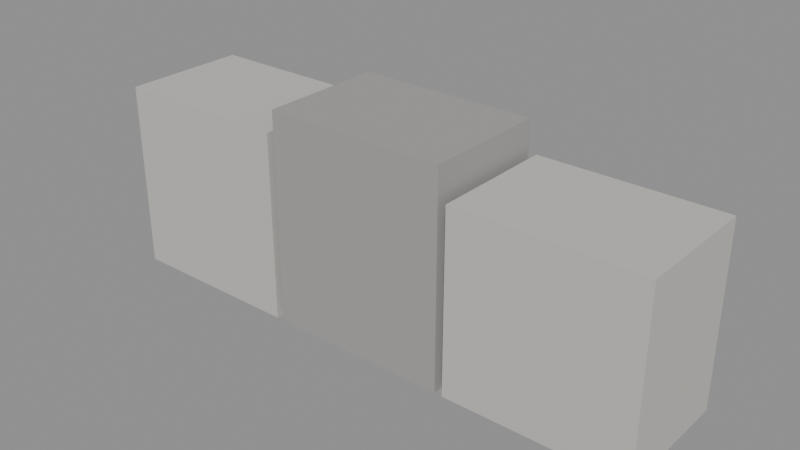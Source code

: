 # Source: CoverWall.blend  (saved by Blender 5.1.29; exported with 4.5.12 LTS)
import bpy
from mathutils import Matrix  # noqa: F401  (used for matrix-valued properties, if any)

bpy.ops.wm.read_factory_settings(use_empty=True)
scene = bpy.context.scene
scene.name = 'Scene'

# ---- materials (node trees are filled in below, after node groups)
mat_stone = bpy.data.materials.new('Stone')
mat_stone.diffuse_color = (0.55, 0.53, 0.5, 1.0)
mat_stonedark = bpy.data.materials.new('StoneDark')
mat_stonedark.diffuse_color = (0.36, 0.35, 0.34, 1.0)

# ---- material node trees
mat_stone.use_nodes = True; mat_stone.node_tree.nodes.clear()
_N = mat_stone.node_tree.nodes; _L = mat_stone.node_tree.links
n0 = _N.new('ShaderNodeBsdfPrincipled'); n0.name = 'Principled BSDF'; n0.location = (-200, 100)
n0.inputs[0].default_value = (0.55, 0.53, 0.5, 1.0)
n0.inputs[2].default_value = 0.85
n1 = _N.new('ShaderNodeOutputMaterial'); n1.name = 'Material Output'; n1.location = (200, 100)
_L.new(n0.outputs[0], n1.inputs[0])
n1.is_active_output = True
mat_stonedark.use_nodes = True; mat_stonedark.node_tree.nodes.clear()
_N = mat_stonedark.node_tree.nodes; _L = mat_stonedark.node_tree.links
n0 = _N.new('ShaderNodeBsdfPrincipled'); n0.name = 'Principled BSDF'; n0.location = (-200, 100)
n0.inputs[0].default_value = (0.36, 0.35, 0.34, 1.0)
n0.inputs[2].default_value = 0.85
n1 = _N.new('ShaderNodeOutputMaterial'); n1.name = 'Material Output'; n1.location = (200, 100)
_L.new(n0.outputs[0], n1.inputs[0])
n1.is_active_output = True

# ---- meshes
me_cube = bpy.data.meshes.new('Cube')
me_cube.from_pydata([(-1.775, -0.4, 0.0), (-1.775, -0.4, 1.2), (-1.775, 0.4, 0.0), (-1.775, 0.4, 1.2), (-0.625, -0.4, 0.0), (-0.625, -0.4, 1.2), (-0.625, 0.4, 0.0), (-0.625, 0.4, 1.2), (-0.575, -0.4, 0.0), (-0.575, -0.4, 1.35), (-0.575, 0.4, 0.0), (-0.575, 0.4, 1.35), (0.575, -0.4, 0.0), (0.575, -0.4, 1.35), (0.575, 0.4, 0.0), (0.575, 0.4, 1.35), (0.625, -0.4, 0.0), (0.625, -0.4, 1.15), (0.625, 0.4, 0.0), (0.625, 0.4, 1.15), (1.775, -0.4, 0.0), (1.775, -0.4, 1.15), (1.775, 0.4, 0.0), (1.775, 0.4, 1.15)], [], [(0, 1, 3, 2), (2, 3, 7, 6), (6, 7, 5, 4), (4, 5, 1, 0), (2, 6, 4, 0), (7, 3, 1, 5), (8, 9, 11, 10), (10, 11, 15, 14), (14, 15, 13, 12), (12, 13, 9, 8), (10, 14, 12, 8), (15, 11, 9, 13), (16, 17, 19, 18), (18, 19, 23, 22), (22, 23, 21, 20), (20, 21, 17, 16), (18, 22, 20, 16), (23, 19, 17, 21)])
me_cube.polygons.foreach_set('material_index', [0, 0, 0, 0, 0, 0, 1, 1, 1, 1, 1, 1, 0, 0, 0, 0, 0, 0])
_uv = me_cube.uv_layers.new(name='UVMap')
_uv.uv.foreach_set('vector', [0.375, 0.0, 0.625, 0.0, 0.625, 0.25, 0.375, 0.25, 0.375, 0.25, 0.625, 0.25, 0.625, 0.5, 0.375, 0.5, 0.375, 0.5, 0.625, 0.5, 0.625, 0.75, 0.375, 0.75, 0.375, 0.75, 0.625, 0.75, 0.625, 1.0, 0.375, 1.0, 0.125, 0.5, 0.375, 0.5, 0.375, 0.75, 0.125, 0.75, 0.625, 0.5, 0.875, 0.5, 0.875, 0.75, 0.625, 0.75, 0.375, 0.0, 0.625, 0.0, 0.625, 0.25, 0.375, 0.25, 0.375, 0.25, 0.625, 0.25, 0.625, 0.5, 0.375, 0.5, 0.375, 0.5, 0.625, 0.5, 0.625, 0.75, 0.375, 0.75, 0.375, 0.75, 0.625, 0.75, 0.625, 1.0, 0.375, 1.0, 0.125, 0.5, 0.375, 0.5, 0.375, 0.75, 0.125, 0.75, 0.625, 0.5, 0.875, 0.5, 0.875, 0.75, 0.625, 0.75, 0.375, 0.0, 0.625, 0.0, 0.625, 0.25, 0.375, 0.25, 0.375, 0.25, 0.625, 0.25, 0.625, 0.5, 0.375, 0.5, 0.375, 0.5, 0.625, 0.5, 0.625, 0.75, 0.375, 0.75, 0.375, 0.75, 0.625, 0.75, 0.625, 1.0, 0.375, 1.0, 0.125, 0.5, 0.375, 0.5, 0.375, 0.75, 0.125, 0.75, 0.625, 0.5, 0.875, 0.5, 0.875, 0.75, 0.625, 0.75])
me_cube.materials.append(mat_stone)
me_cube.materials.append(mat_stonedark)
me_cube.update()

# ---- objects
ob_coverwall = bpy.data.objects.new('CoverWall', me_cube)

# ---- transforms, parenting, visibility, modifiers, constraints
ob_coverwall.location = (0.0, 0.0, 0.0)

# ---- collection membership
scene.collection.objects.link(ob_coverwall)

# ---- scene / render settings (as saved in the file)
scene.frame_start = 1; scene.frame_end = 250; scene.frame_set(1)
scene.render.engine = 'BLENDER_EEVEE_NEXT'
scene.render.bake_bias = 0.0
scene.render.bake_samples = 0
scene.cycles.sampling_pattern = 'TABULATED_SOBOL'
scene.eevee.use_volume_custom_range = False
bpy.context.view_layer.update()

# ---- added for rendering (the .blend has no active camera and no usable light): camera, sun + grey world if the file has none
cam_auto = bpy.data.cameras.new('AutoCamera')
cam_auto.lens = 50.0
cam_auto.sensor_width = 36.0
cam_auto.clip_end = 1000.0
ob_auto_camera = bpy.data.objects.new('AutoCamera', cam_auto)
scene.collection.objects.link(ob_auto_camera)
ob_auto_camera.location = (3.59114, -4.30936, 3.54791)
ob_auto_camera.rotation_euler = (1.09748, -7.21219e-08, 0.694738)
scene.camera = ob_auto_camera
light_auto_sun = bpy.data.lights.new('AutoSun', 'SUN')
light_auto_sun.energy = 3.0
light_auto_sun.angle = 0.0523599
ob_auto_sun = bpy.data.objects.new('AutoSun', light_auto_sun)
scene.collection.objects.link(ob_auto_sun)
ob_auto_sun.rotation_euler = (0.872665, 0.174533, 0.523599)
if scene.world is None:
    world_auto = bpy.data.worlds.new('AutoWorld')
    world_auto.color = (0.3, 0.3, 0.3)
    scene.world = world_auto
bpy.context.view_layer.update()
